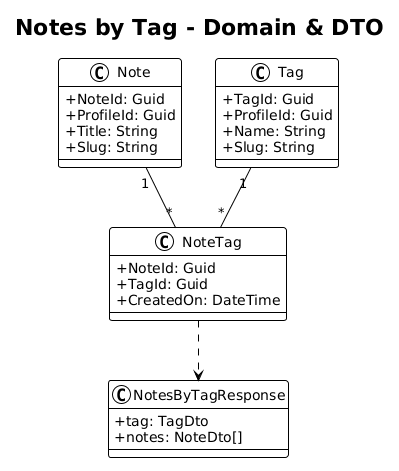

The diagram above was rendered by PlantUML. Its source (embedded in the PNG):
@startuml
!theme plain
skinparam classAttributeIconSize 0

title Notes by Tag - Domain & DTO

class Note {
    +NoteId: Guid
    +ProfileId: Guid
    +Title: String
    +Slug: String
}

class Tag {
    +TagId: Guid
    +ProfileId: Guid
    +Name: String
    +Slug: String
}

class NoteTag {
    +NoteId: Guid
    +TagId: Guid
    +CreatedOn: DateTime
}

class NotesByTagResponse {
    +tag: TagDto
    +notes: NoteDto[]
}

Note "1" -- "*" NoteTag
Tag "1" -- "*" NoteTag
NoteTag ..> NotesByTagResponse
@enduml